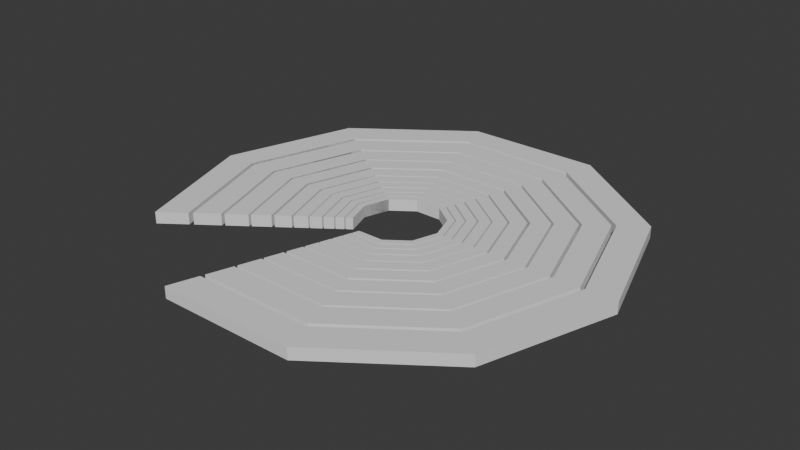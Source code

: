 # Source: ringsblend.blend  (saved by Blender 4.1.24; exported with 4.5.12 LTS)
import bpy
from mathutils import Matrix  # noqa: F401  (used for matrix-valued properties, if any)

bpy.ops.wm.read_factory_settings(use_empty=True)
scene = bpy.context.scene
scene.name = 'Scene'

# ---- collections
col_collection = bpy.data.collections.new('Collection'); scene.collection.children.link(col_collection)

# ---- world
world_world = bpy.data.worlds.new('World'); scene.world = world_world
world_world.use_nodes = True; world_world.node_tree.nodes.clear()
_N = world_world.node_tree.nodes; _L = world_world.node_tree.links
n0 = _N.new('ShaderNodeOutputWorld'); n0.name = 'World Output'; n0.location = (300, 300)
n1 = _N.new('ShaderNodeBackground'); n1.name = 'Background'; n1.location = (10, 300)
n1.inputs[0].default_value = (0.05088, 0.05088, 0.05088, 1.0)
_L.new(n1.outputs[0], n0.inputs[0])
n0.is_active_output = True
world_world.color = (0.05088, 0.05088, 0.05088)
world_world.use_sun_shadow = False
world_world.sun_shadow_jitter_overblur = 0.0

# ---- meshes
me_torus = bpy.data.meshes.new('Torus')
me_torus.from_pydata([(0.01825, 0.0, 0.002165), (0.01575, 0.0, 0.002165), (0.01575, 0.0, -0.002165), (0.01825, 0.0, -0.002165), (0.01476, 0.01073, 0.002165), (0.01274, 0.009258, 0.002165), (0.01274, 0.009258, -0.002165), (0.01476, 0.01073, -0.002165), (0.00564, 0.01736, 0.002165), (0.004867, 0.01498, 0.002165), (0.004867, 0.01498, -0.002165), (0.00564, 0.01736, -0.002165), (-0.00564, 0.01736, 0.002165), (-0.004867, 0.01498, 0.002165), (-0.004867, 0.01498, -0.002165), (-0.00564, 0.01736, -0.002165), (-0.01476, 0.01073, 0.002165), (-0.01274, 0.009258, 0.002165), (-0.01274, 0.009258, -0.002165), (-0.01476, 0.01073, -0.002165), (-0.01825, 1.595e-09, 0.002165), (-0.01575, 1.377e-09, 0.002165), (-0.01575, 1.377e-09, -0.002165), (-0.01825, 1.595e-09, -0.002165), (-0.01476, -0.01073, 0.002165), (-0.01274, -0.009258, 0.002165), (-0.01274, -0.009258, -0.002165), (-0.01476, -0.01073, -0.002165), (-0.00564, -0.01736, 0.002165), (-0.004867, -0.01498, 0.002165), (-0.004867, -0.01498, -0.002165), (-0.00564, -0.01736, -0.002165), (0.00564, -0.01736, 0.002165), (0.004867, -0.01498, 0.002165), (0.004867, -0.01498, -0.002165), (0.00564, -0.01736, -0.002165), (0.01476, -0.01073, 0.002165), (0.01274, -0.009258, 0.002165), (0.01274, -0.009258, -0.002165), (0.01476, -0.01073, -0.002165)], [], [(0, 4, 5, 1), (2, 6, 7, 3), (4, 8, 9, 5), (6, 10, 11, 7), (8, 12, 13, 9), (10, 14, 15, 11), (12, 16, 17, 13), (14, 18, 19, 15), (16, 20, 21, 17), (18, 22, 23, 19), (20, 24, 25, 21), (35, 39, 36, 32), (22, 26, 27, 23), (39, 3, 0, 36), (4, 0, 3, 7), (24, 27, 26, 25), (28, 32, 33, 29), (8, 4, 7, 11), (8, 11, 15, 12), (30, 34, 35, 31), (32, 36, 37, 33), (19, 16, 12, 15), (20, 16, 19, 23), (34, 38, 39, 35), (36, 0, 1, 37), (24, 20, 23, 27), (38, 2, 3, 39), (32, 28, 31, 35), (17, 18, 14, 13), (21, 22, 18, 17), (21, 17, 18, 22, 26, 25), (30, 31, 28, 29), (33, 34, 30, 29), (37, 38, 34, 33), (38, 37, 1, 2), (5, 6, 2, 1), (9, 10, 6, 5), (13, 14, 10, 9)])
_uv = me_torus.uv_layers.new(name='UVMap')
_uv.uv.foreach_set('vector', [0.6, 0.6667, 0.7, 0.6667, 0.7, 0.8333, 0.6, 0.8333, 0.6, 0.1667, 0.7, 0.1667, 0.7, 0.3333, 0.6, 0.3333, 0.7, 0.6667, 0.8, 0.6667, 0.8, 0.8333, 0.7, 0.8333, 0.7, 0.1667, 0.8, 0.1667, 0.8, 0.3333, 0.7, 0.3333, 0.8, 0.6667, 0.9, 0.6667, 0.9, 0.8333, 0.8, 0.8333, 0.8, 0.1667, 0.9, 0.1667, 0.9, 0.3333, 0.8, 0.3333, 0.9, 0.6667, 1.0, 0.6667, 1.0, 0.8333, 0.9, 0.8333, 0.9, 0.1667, 1.0, 0.1667, 1.0, 0.3333, 0.9, 0.3333, -1.11e-16, 0.6667, 0.1, 0.6667, 0.1, 0.8333, -1.11e-16, 0.8333, -1.11e-16, 0.1667, 0.1, 0.1667, 0.1, 0.3333, -1.11e-16, 0.3333, 0.1, 0.6667, 0.2, 0.6667, 0.2, 0.8333, 0.1, 0.8333, 0.4, 0.3333, 0.5, 0.3333, 0.5, 0.6667, 0.4, 0.6667, 0.1, 0.1667, 0.2, 0.1667, 0.2, 0.3333, 0.1, 0.3333, 0.5, 0.3333, 0.6, 0.3333, 0.6, 0.6667, 0.5, 0.6667, 0.7, 0.6667, 0.6, 0.6667, 0.6, 0.3333, 0.7, 0.3333, 0.2, 0.6667, 0.2, 0.3333, 0.2, 0.1667, 0.2, 0.8333, 0.3, 0.6667, 0.4, 0.6667, 0.4, 0.8333, 0.3, 0.8333, 0.8, 0.6667, 0.7, 0.6667, 0.7, 0.3333, 0.8, 0.3333, 0.8, 0.6667, 0.8, 0.3333, 0.9, 0.3333, 0.9, 0.6667, 0.3, 0.1667, 0.4, 0.1667, 0.4, 0.3333, 0.3, 0.3333, 0.4, 0.6667, 0.5, 0.6667, 0.5, 0.8333, 0.4, 0.8333, -1.11e-16, 0.3333, -1.11e-16, 0.6667, 0.9, 0.6667, 0.9, 0.3333, 0.1, 0.6667, -1.11e-16, 0.6667, -1.11e-16, 0.3333, 0.1, 0.3333, 0.4, 0.1667, 0.5, 0.1667, 0.5, 0.3333, 0.4, 0.3333, 0.5, 0.6667, 0.6, 0.6667, 0.6, 0.8333, 0.5, 0.8333, 0.2, 0.6667, 0.1, 0.6667, 0.1, 0.3333, 0.2, 0.3333, 0.5, 0.1667, 0.6, 0.1667, 0.6, 0.3333, 0.5, 0.3333, 0.4, 0.6667, 0.3, 0.6667, 0.3, 0.3333, 0.4, 0.3333, 1.0, 0.8333, 1.0, 0.1667, 0.9, 0.1667, 0.9, 0.8333, 0.1, 0.8333, 0.1, 0.1667, -1.11e-16, 0.1667, 1.0, 0.8333, 0.1, 0.8333, -1.11e-16, 0.8333, 1.0, 0.1667, 0.1, 0.1667, 0.2, 0.1667, 0.2, 0.8333, 0.3, 0.1667, 0.3, 0.3333, 0.3, 0.6667, 0.3, 0.8333, 0.4, 0.8333, 0.4, 0.1667, 0.3, 0.1667, 0.3, 0.8333, 0.5, 0.8333, 0.5, 0.1667, 0.4, 0.1667, 0.4, 0.8333, 0.5, 0.1667, 0.5, 0.8333, 0.6, 0.8333, 0.6, 0.1667, 0.7, 0.8333, 0.7, 0.1667, 0.6, 0.1667, 0.6, 0.8333, 0.8, 0.8333, 0.8, 0.1667, 0.7, 0.1667, 0.7, 0.8333, 0.9, 0.8333, 0.9, 0.1667, 0.8, 0.1667, 0.8, 0.8333])
me_torus.update()
me_torus_001 = bpy.data.meshes.new('Torus.001')
me_torus_001.from_pydata([(0.01825, 0.0, 0.002165), (0.01575, 0.0, 0.002165), (0.01575, 0.0, -0.002165), (0.01825, 0.0, -0.002165), (0.01476, 0.01073, 0.002165), (0.01274, 0.009258, 0.002165), (0.01274, 0.009258, -0.002165), (0.01476, 0.01073, -0.002165), (0.00564, 0.01736, 0.002165), (0.004867, 0.01498, 0.002165), (0.004867, 0.01498, -0.002165), (0.00564, 0.01736, -0.002165), (-0.00564, 0.01736, 0.002165), (-0.004867, 0.01498, 0.002165), (-0.004867, 0.01498, -0.002165), (-0.00564, 0.01736, -0.002165), (-0.01476, 0.01073, 0.002165), (-0.01274, 0.009258, 0.002165), (-0.01274, 0.009258, -0.002165), (-0.01476, 0.01073, -0.002165), (-0.01825, 1.595e-09, 0.002165), (-0.01575, 1.377e-09, 0.002165), (-0.01575, 1.377e-09, -0.002165), (-0.01825, 1.595e-09, -0.002165), (-0.01476, -0.01073, 0.002165), (-0.01274, -0.009258, 0.002165), (-0.01274, -0.009258, -0.002165), (-0.01476, -0.01073, -0.002165), (-0.00564, -0.01736, 0.002165), (-0.004867, -0.01498, 0.002165), (-0.004867, -0.01498, -0.002165), (-0.00564, -0.01736, -0.002165), (0.00564, -0.01736, 0.002165), (0.004867, -0.01498, 0.002165), (0.004867, -0.01498, -0.002165), (0.00564, -0.01736, -0.002165), (0.01476, -0.01073, 0.002165), (0.01274, -0.009258, 0.002165), (0.01274, -0.009258, -0.002165), (0.01476, -0.01073, -0.002165)], [], [(0, 4, 5, 1), (2, 6, 7, 3), (4, 8, 9, 5), (6, 10, 11, 7), (8, 12, 13, 9), (10, 14, 15, 11), (12, 16, 17, 13), (14, 18, 19, 15), (16, 20, 21, 17), (18, 22, 23, 19), (20, 24, 25, 21), (35, 39, 36, 32), (22, 26, 27, 23), (39, 3, 0, 36), (4, 0, 3, 7), (24, 27, 26, 25), (28, 32, 33, 29), (8, 4, 7, 11), (8, 11, 15, 12), (30, 34, 35, 31), (32, 36, 37, 33), (19, 16, 12, 15), (20, 16, 19, 23), (34, 38, 39, 35), (36, 0, 1, 37), (24, 20, 23, 27), (38, 2, 3, 39), (32, 28, 31, 35), (17, 18, 14, 13), (21, 22, 18, 17), (21, 17, 18, 22, 26, 25), (30, 31, 28, 29), (33, 34, 30, 29), (37, 38, 34, 33), (38, 37, 1, 2), (5, 6, 2, 1), (9, 10, 6, 5), (13, 14, 10, 9)])
_uv = me_torus_001.uv_layers.new(name='UVMap')
_uv.uv.foreach_set('vector', [0.6, 0.6667, 0.7, 0.6667, 0.7, 0.8333, 0.6, 0.8333, 0.6, 0.1667, 0.7, 0.1667, 0.7, 0.3333, 0.6, 0.3333, 0.7, 0.6667, 0.8, 0.6667, 0.8, 0.8333, 0.7, 0.8333, 0.7, 0.1667, 0.8, 0.1667, 0.8, 0.3333, 0.7, 0.3333, 0.8, 0.6667, 0.9, 0.6667, 0.9, 0.8333, 0.8, 0.8333, 0.8, 0.1667, 0.9, 0.1667, 0.9, 0.3333, 0.8, 0.3333, 0.9, 0.6667, 1.0, 0.6667, 1.0, 0.8333, 0.9, 0.8333, 0.9, 0.1667, 1.0, 0.1667, 1.0, 0.3333, 0.9, 0.3333, -1.11e-16, 0.6667, 0.1, 0.6667, 0.1, 0.8333, -1.11e-16, 0.8333, -1.11e-16, 0.1667, 0.1, 0.1667, 0.1, 0.3333, -1.11e-16, 0.3333, 0.1, 0.6667, 0.2, 0.6667, 0.2, 0.8333, 0.1, 0.8333, 0.4, 0.3333, 0.5, 0.3333, 0.5, 0.6667, 0.4, 0.6667, 0.1, 0.1667, 0.2, 0.1667, 0.2, 0.3333, 0.1, 0.3333, 0.5, 0.3333, 0.6, 0.3333, 0.6, 0.6667, 0.5, 0.6667, 0.7, 0.6667, 0.6, 0.6667, 0.6, 0.3333, 0.7, 0.3333, 0.2, 0.6667, 0.2, 0.3333, 0.2, 0.1667, 0.2, 0.8333, 0.3, 0.6667, 0.4, 0.6667, 0.4, 0.8333, 0.3, 0.8333, 0.8, 0.6667, 0.7, 0.6667, 0.7, 0.3333, 0.8, 0.3333, 0.8, 0.6667, 0.8, 0.3333, 0.9, 0.3333, 0.9, 0.6667, 0.3, 0.1667, 0.4, 0.1667, 0.4, 0.3333, 0.3, 0.3333, 0.4, 0.6667, 0.5, 0.6667, 0.5, 0.8333, 0.4, 0.8333, -1.11e-16, 0.3333, -1.11e-16, 0.6667, 0.9, 0.6667, 0.9, 0.3333, 0.1, 0.6667, -1.11e-16, 0.6667, -1.11e-16, 0.3333, 0.1, 0.3333, 0.4, 0.1667, 0.5, 0.1667, 0.5, 0.3333, 0.4, 0.3333, 0.5, 0.6667, 0.6, 0.6667, 0.6, 0.8333, 0.5, 0.8333, 0.2, 0.6667, 0.1, 0.6667, 0.1, 0.3333, 0.2, 0.3333, 0.5, 0.1667, 0.6, 0.1667, 0.6, 0.3333, 0.5, 0.3333, 0.4, 0.6667, 0.3, 0.6667, 0.3, 0.3333, 0.4, 0.3333, 1.0, 0.8333, 1.0, 0.1667, 0.9, 0.1667, 0.9, 0.8333, 0.1, 0.8333, 0.1, 0.1667, -1.11e-16, 0.1667, 1.0, 0.8333, 0.1, 0.8333, -1.11e-16, 0.8333, 1.0, 0.1667, 0.1, 0.1667, 0.2, 0.1667, 0.2, 0.8333, 0.3, 0.1667, 0.3, 0.3333, 0.3, 0.6667, 0.3, 0.8333, 0.4, 0.8333, 0.4, 0.1667, 0.3, 0.1667, 0.3, 0.8333, 0.5, 0.8333, 0.5, 0.1667, 0.4, 0.1667, 0.4, 0.8333, 0.5, 0.1667, 0.5, 0.8333, 0.6, 0.8333, 0.6, 0.1667, 0.7, 0.8333, 0.7, 0.1667, 0.6, 0.1667, 0.6, 0.8333, 0.8, 0.8333, 0.8, 0.1667, 0.7, 0.1667, 0.7, 0.8333, 0.9, 0.8333, 0.9, 0.1667, 0.8, 0.1667, 0.8, 0.8333])
me_torus_001.update()
me_torus_002 = bpy.data.meshes.new('Torus.002')
me_torus_002.from_pydata([(0.01825, 0.0, 0.002165), (0.01575, 0.0, 0.002165), (0.01575, 0.0, -0.002165), (0.01825, 0.0, -0.002165), (0.01476, 0.01073, 0.002165), (0.01274, 0.009258, 0.002165), (0.01274, 0.009258, -0.002165), (0.01476, 0.01073, -0.002165), (0.00564, 0.01736, 0.002165), (0.004867, 0.01498, 0.002165), (0.004867, 0.01498, -0.002165), (0.00564, 0.01736, -0.002165), (-0.00564, 0.01736, 0.002165), (-0.004867, 0.01498, 0.002165), (-0.004867, 0.01498, -0.002165), (-0.00564, 0.01736, -0.002165), (-0.01476, 0.01073, 0.002165), (-0.01274, 0.009258, 0.002165), (-0.01274, 0.009258, -0.002165), (-0.01476, 0.01073, -0.002165), (-0.01825, 1.595e-09, 0.002165), (-0.01575, 1.377e-09, 0.002165), (-0.01575, 1.377e-09, -0.002165), (-0.01825, 1.595e-09, -0.002165), (-0.01476, -0.01073, 0.002165), (-0.01274, -0.009258, 0.002165), (-0.01274, -0.009258, -0.002165), (-0.01476, -0.01073, -0.002165), (-0.00564, -0.01736, 0.002165), (-0.004867, -0.01498, 0.002165), (-0.004867, -0.01498, -0.002165), (-0.00564, -0.01736, -0.002165), (0.00564, -0.01736, 0.002165), (0.004867, -0.01498, 0.002165), (0.004867, -0.01498, -0.002165), (0.00564, -0.01736, -0.002165), (0.01476, -0.01073, 0.002165), (0.01274, -0.009258, 0.002165), (0.01274, -0.009258, -0.002165), (0.01476, -0.01073, -0.002165)], [], [(0, 4, 5, 1), (2, 6, 7, 3), (4, 8, 9, 5), (6, 10, 11, 7), (8, 12, 13, 9), (10, 14, 15, 11), (12, 16, 17, 13), (14, 18, 19, 15), (16, 20, 21, 17), (18, 22, 23, 19), (20, 24, 25, 21), (35, 39, 36, 32), (22, 26, 27, 23), (39, 3, 0, 36), (4, 0, 3, 7), (24, 27, 26, 25), (28, 32, 33, 29), (8, 4, 7, 11), (8, 11, 15, 12), (30, 34, 35, 31), (32, 36, 37, 33), (19, 16, 12, 15), (20, 16, 19, 23), (34, 38, 39, 35), (36, 0, 1, 37), (24, 20, 23, 27), (38, 2, 3, 39), (32, 28, 31, 35), (17, 18, 14, 13), (21, 22, 18, 17), (21, 17, 18, 22, 26, 25), (30, 31, 28, 29), (33, 34, 30, 29), (37, 38, 34, 33), (38, 37, 1, 2), (5, 6, 2, 1), (9, 10, 6, 5), (13, 14, 10, 9)])
_uv = me_torus_002.uv_layers.new(name='UVMap')
_uv.uv.foreach_set('vector', [0.6, 0.6667, 0.7, 0.6667, 0.7, 0.8333, 0.6, 0.8333, 0.6, 0.1667, 0.7, 0.1667, 0.7, 0.3333, 0.6, 0.3333, 0.7, 0.6667, 0.8, 0.6667, 0.8, 0.8333, 0.7, 0.8333, 0.7, 0.1667, 0.8, 0.1667, 0.8, 0.3333, 0.7, 0.3333, 0.8, 0.6667, 0.9, 0.6667, 0.9, 0.8333, 0.8, 0.8333, 0.8, 0.1667, 0.9, 0.1667, 0.9, 0.3333, 0.8, 0.3333, 0.9, 0.6667, 1.0, 0.6667, 1.0, 0.8333, 0.9, 0.8333, 0.9, 0.1667, 1.0, 0.1667, 1.0, 0.3333, 0.9, 0.3333, -1.11e-16, 0.6667, 0.1, 0.6667, 0.1, 0.8333, -1.11e-16, 0.8333, -1.11e-16, 0.1667, 0.1, 0.1667, 0.1, 0.3333, -1.11e-16, 0.3333, 0.1, 0.6667, 0.2, 0.6667, 0.2, 0.8333, 0.1, 0.8333, 0.4, 0.3333, 0.5, 0.3333, 0.5, 0.6667, 0.4, 0.6667, 0.1, 0.1667, 0.2, 0.1667, 0.2, 0.3333, 0.1, 0.3333, 0.5, 0.3333, 0.6, 0.3333, 0.6, 0.6667, 0.5, 0.6667, 0.7, 0.6667, 0.6, 0.6667, 0.6, 0.3333, 0.7, 0.3333, 0.2, 0.6667, 0.2, 0.3333, 0.2, 0.1667, 0.2, 0.8333, 0.3, 0.6667, 0.4, 0.6667, 0.4, 0.8333, 0.3, 0.8333, 0.8, 0.6667, 0.7, 0.6667, 0.7, 0.3333, 0.8, 0.3333, 0.8, 0.6667, 0.8, 0.3333, 0.9, 0.3333, 0.9, 0.6667, 0.3, 0.1667, 0.4, 0.1667, 0.4, 0.3333, 0.3, 0.3333, 0.4, 0.6667, 0.5, 0.6667, 0.5, 0.8333, 0.4, 0.8333, -1.11e-16, 0.3333, -1.11e-16, 0.6667, 0.9, 0.6667, 0.9, 0.3333, 0.1, 0.6667, -1.11e-16, 0.6667, -1.11e-16, 0.3333, 0.1, 0.3333, 0.4, 0.1667, 0.5, 0.1667, 0.5, 0.3333, 0.4, 0.3333, 0.5, 0.6667, 0.6, 0.6667, 0.6, 0.8333, 0.5, 0.8333, 0.2, 0.6667, 0.1, 0.6667, 0.1, 0.3333, 0.2, 0.3333, 0.5, 0.1667, 0.6, 0.1667, 0.6, 0.3333, 0.5, 0.3333, 0.4, 0.6667, 0.3, 0.6667, 0.3, 0.3333, 0.4, 0.3333, 1.0, 0.8333, 1.0, 0.1667, 0.9, 0.1667, 0.9, 0.8333, 0.1, 0.8333, 0.1, 0.1667, -1.11e-16, 0.1667, 1.0, 0.8333, 0.1, 0.8333, -1.11e-16, 0.8333, 1.0, 0.1667, 0.1, 0.1667, 0.2, 0.1667, 0.2, 0.8333, 0.3, 0.1667, 0.3, 0.3333, 0.3, 0.6667, 0.3, 0.8333, 0.4, 0.8333, 0.4, 0.1667, 0.3, 0.1667, 0.3, 0.8333, 0.5, 0.8333, 0.5, 0.1667, 0.4, 0.1667, 0.4, 0.8333, 0.5, 0.1667, 0.5, 0.8333, 0.6, 0.8333, 0.6, 0.1667, 0.7, 0.8333, 0.7, 0.1667, 0.6, 0.1667, 0.6, 0.8333, 0.8, 0.8333, 0.8, 0.1667, 0.7, 0.1667, 0.7, 0.8333, 0.9, 0.8333, 0.9, 0.1667, 0.8, 0.1667, 0.8, 0.8333])
me_torus_002.update()
me_torus_003 = bpy.data.meshes.new('Torus.003')
me_torus_003.from_pydata([(0.01825, 0.0, 0.002165), (0.01575, 0.0, 0.002165), (0.01575, 0.0, -0.002165), (0.01825, 0.0, -0.002165), (0.01476, 0.01073, 0.002165), (0.01274, 0.009258, 0.002165), (0.01274, 0.009258, -0.002165), (0.01476, 0.01073, -0.002165), (0.00564, 0.01736, 0.002165), (0.004867, 0.01498, 0.002165), (0.004867, 0.01498, -0.002165), (0.00564, 0.01736, -0.002165), (-0.00564, 0.01736, 0.002165), (-0.004867, 0.01498, 0.002165), (-0.004867, 0.01498, -0.002165), (-0.00564, 0.01736, -0.002165), (-0.01476, 0.01073, 0.002165), (-0.01274, 0.009258, 0.002165), (-0.01274, 0.009258, -0.002165), (-0.01476, 0.01073, -0.002165), (-0.01825, 1.595e-09, 0.002165), (-0.01575, 1.377e-09, 0.002165), (-0.01575, 1.377e-09, -0.002165), (-0.01825, 1.595e-09, -0.002165), (-0.01476, -0.01073, 0.002165), (-0.01274, -0.009258, 0.002165), (-0.01274, -0.009258, -0.002165), (-0.01476, -0.01073, -0.002165), (-0.00564, -0.01736, 0.002165), (-0.004867, -0.01498, 0.002165), (-0.004867, -0.01498, -0.002165), (-0.00564, -0.01736, -0.002165), (0.00564, -0.01736, 0.002165), (0.004867, -0.01498, 0.002165), (0.004867, -0.01498, -0.002165), (0.00564, -0.01736, -0.002165), (0.01476, -0.01073, 0.002165), (0.01274, -0.009258, 0.002165), (0.01274, -0.009258, -0.002165), (0.01476, -0.01073, -0.002165)], [], [(0, 4, 5, 1), (2, 6, 7, 3), (4, 8, 9, 5), (6, 10, 11, 7), (8, 12, 13, 9), (10, 14, 15, 11), (12, 16, 17, 13), (14, 18, 19, 15), (16, 20, 21, 17), (18, 22, 23, 19), (20, 24, 25, 21), (35, 39, 36, 32), (22, 26, 27, 23), (39, 3, 0, 36), (4, 0, 3, 7), (24, 27, 26, 25), (28, 32, 33, 29), (8, 4, 7, 11), (8, 11, 15, 12), (30, 34, 35, 31), (32, 36, 37, 33), (19, 16, 12, 15), (20, 16, 19, 23), (34, 38, 39, 35), (36, 0, 1, 37), (24, 20, 23, 27), (38, 2, 3, 39), (32, 28, 31, 35), (17, 18, 14, 13), (21, 22, 18, 17), (21, 17, 18, 22, 26, 25), (30, 31, 28, 29), (33, 34, 30, 29), (37, 38, 34, 33), (38, 37, 1, 2), (5, 6, 2, 1), (9, 10, 6, 5), (13, 14, 10, 9)])
_uv = me_torus_003.uv_layers.new(name='UVMap')
_uv.uv.foreach_set('vector', [0.6, 0.6667, 0.7, 0.6667, 0.7, 0.8333, 0.6, 0.8333, 0.6, 0.1667, 0.7, 0.1667, 0.7, 0.3333, 0.6, 0.3333, 0.7, 0.6667, 0.8, 0.6667, 0.8, 0.8333, 0.7, 0.8333, 0.7, 0.1667, 0.8, 0.1667, 0.8, 0.3333, 0.7, 0.3333, 0.8, 0.6667, 0.9, 0.6667, 0.9, 0.8333, 0.8, 0.8333, 0.8, 0.1667, 0.9, 0.1667, 0.9, 0.3333, 0.8, 0.3333, 0.9, 0.6667, 1.0, 0.6667, 1.0, 0.8333, 0.9, 0.8333, 0.9, 0.1667, 1.0, 0.1667, 1.0, 0.3333, 0.9, 0.3333, -1.11e-16, 0.6667, 0.1, 0.6667, 0.1, 0.8333, -1.11e-16, 0.8333, -1.11e-16, 0.1667, 0.1, 0.1667, 0.1, 0.3333, -1.11e-16, 0.3333, 0.1, 0.6667, 0.2, 0.6667, 0.2, 0.8333, 0.1, 0.8333, 0.4, 0.3333, 0.5, 0.3333, 0.5, 0.6667, 0.4, 0.6667, 0.1, 0.1667, 0.2, 0.1667, 0.2, 0.3333, 0.1, 0.3333, 0.5, 0.3333, 0.6, 0.3333, 0.6, 0.6667, 0.5, 0.6667, 0.7, 0.6667, 0.6, 0.6667, 0.6, 0.3333, 0.7, 0.3333, 0.2, 0.6667, 0.2, 0.3333, 0.2, 0.1667, 0.2, 0.8333, 0.3, 0.6667, 0.4, 0.6667, 0.4, 0.8333, 0.3, 0.8333, 0.8, 0.6667, 0.7, 0.6667, 0.7, 0.3333, 0.8, 0.3333, 0.8, 0.6667, 0.8, 0.3333, 0.9, 0.3333, 0.9, 0.6667, 0.3, 0.1667, 0.4, 0.1667, 0.4, 0.3333, 0.3, 0.3333, 0.4, 0.6667, 0.5, 0.6667, 0.5, 0.8333, 0.4, 0.8333, -1.11e-16, 0.3333, -1.11e-16, 0.6667, 0.9, 0.6667, 0.9, 0.3333, 0.1, 0.6667, -1.11e-16, 0.6667, -1.11e-16, 0.3333, 0.1, 0.3333, 0.4, 0.1667, 0.5, 0.1667, 0.5, 0.3333, 0.4, 0.3333, 0.5, 0.6667, 0.6, 0.6667, 0.6, 0.8333, 0.5, 0.8333, 0.2, 0.6667, 0.1, 0.6667, 0.1, 0.3333, 0.2, 0.3333, 0.5, 0.1667, 0.6, 0.1667, 0.6, 0.3333, 0.5, 0.3333, 0.4, 0.6667, 0.3, 0.6667, 0.3, 0.3333, 0.4, 0.3333, 1.0, 0.8333, 1.0, 0.1667, 0.9, 0.1667, 0.9, 0.8333, 0.1, 0.8333, 0.1, 0.1667, -1.11e-16, 0.1667, 1.0, 0.8333, 0.1, 0.8333, -1.11e-16, 0.8333, 1.0, 0.1667, 0.1, 0.1667, 0.2, 0.1667, 0.2, 0.8333, 0.3, 0.1667, 0.3, 0.3333, 0.3, 0.6667, 0.3, 0.8333, 0.4, 0.8333, 0.4, 0.1667, 0.3, 0.1667, 0.3, 0.8333, 0.5, 0.8333, 0.5, 0.1667, 0.4, 0.1667, 0.4, 0.8333, 0.5, 0.1667, 0.5, 0.8333, 0.6, 0.8333, 0.6, 0.1667, 0.7, 0.8333, 0.7, 0.1667, 0.6, 0.1667, 0.6, 0.8333, 0.8, 0.8333, 0.8, 0.1667, 0.7, 0.1667, 0.7, 0.8333, 0.9, 0.8333, 0.9, 0.1667, 0.8, 0.1667, 0.8, 0.8333])
me_torus_003.update()
me_torus_004 = bpy.data.meshes.new('Torus.004')
me_torus_004.from_pydata([(0.01825, 0.0, 0.002165), (0.01575, 0.0, 0.002165), (0.01575, 0.0, -0.002165), (0.01825, 0.0, -0.002165), (0.01476, 0.01073, 0.002165), (0.01274, 0.009258, 0.002165), (0.01274, 0.009258, -0.002165), (0.01476, 0.01073, -0.002165), (0.00564, 0.01736, 0.002165), (0.004867, 0.01498, 0.002165), (0.004867, 0.01498, -0.002165), (0.00564, 0.01736, -0.002165), (-0.00564, 0.01736, 0.002165), (-0.004867, 0.01498, 0.002165), (-0.004867, 0.01498, -0.002165), (-0.00564, 0.01736, -0.002165), (-0.01476, 0.01073, 0.002165), (-0.01274, 0.009258, 0.002165), (-0.01274, 0.009258, -0.002165), (-0.01476, 0.01073, -0.002165), (-0.01825, 1.595e-09, 0.002165), (-0.01575, 1.377e-09, 0.002165), (-0.01575, 1.377e-09, -0.002165), (-0.01825, 1.595e-09, -0.002165), (-0.01476, -0.01073, 0.002165), (-0.01274, -0.009258, 0.002165), (-0.01274, -0.009258, -0.002165), (-0.01476, -0.01073, -0.002165), (-0.00564, -0.01736, 0.002165), (-0.004867, -0.01498, 0.002165), (-0.004867, -0.01498, -0.002165), (-0.00564, -0.01736, -0.002165), (0.00564, -0.01736, 0.002165), (0.004867, -0.01498, 0.002165), (0.004867, -0.01498, -0.002165), (0.00564, -0.01736, -0.002165), (0.01476, -0.01073, 0.002165), (0.01274, -0.009258, 0.002165), (0.01274, -0.009258, -0.002165), (0.01476, -0.01073, -0.002165)], [], [(0, 4, 5, 1), (2, 6, 7, 3), (4, 8, 9, 5), (6, 10, 11, 7), (8, 12, 13, 9), (10, 14, 15, 11), (12, 16, 17, 13), (14, 18, 19, 15), (16, 20, 21, 17), (18, 22, 23, 19), (20, 24, 25, 21), (35, 39, 36, 32), (22, 26, 27, 23), (39, 3, 0, 36), (4, 0, 3, 7), (24, 27, 26, 25), (28, 32, 33, 29), (8, 4, 7, 11), (8, 11, 15, 12), (30, 34, 35, 31), (32, 36, 37, 33), (19, 16, 12, 15), (20, 16, 19, 23), (34, 38, 39, 35), (36, 0, 1, 37), (24, 20, 23, 27), (38, 2, 3, 39), (32, 28, 31, 35), (17, 18, 14, 13), (21, 22, 18, 17), (21, 17, 18, 22, 26, 25), (30, 31, 28, 29), (33, 34, 30, 29), (37, 38, 34, 33), (38, 37, 1, 2), (5, 6, 2, 1), (9, 10, 6, 5), (13, 14, 10, 9)])
_uv = me_torus_004.uv_layers.new(name='UVMap')
_uv.uv.foreach_set('vector', [0.6, 0.6667, 0.7, 0.6667, 0.7, 0.8333, 0.6, 0.8333, 0.6, 0.1667, 0.7, 0.1667, 0.7, 0.3333, 0.6, 0.3333, 0.7, 0.6667, 0.8, 0.6667, 0.8, 0.8333, 0.7, 0.8333, 0.7, 0.1667, 0.8, 0.1667, 0.8, 0.3333, 0.7, 0.3333, 0.8, 0.6667, 0.9, 0.6667, 0.9, 0.8333, 0.8, 0.8333, 0.8, 0.1667, 0.9, 0.1667, 0.9, 0.3333, 0.8, 0.3333, 0.9, 0.6667, 1.0, 0.6667, 1.0, 0.8333, 0.9, 0.8333, 0.9, 0.1667, 1.0, 0.1667, 1.0, 0.3333, 0.9, 0.3333, -1.11e-16, 0.6667, 0.1, 0.6667, 0.1, 0.8333, -1.11e-16, 0.8333, -1.11e-16, 0.1667, 0.1, 0.1667, 0.1, 0.3333, -1.11e-16, 0.3333, 0.1, 0.6667, 0.2, 0.6667, 0.2, 0.8333, 0.1, 0.8333, 0.4, 0.3333, 0.5, 0.3333, 0.5, 0.6667, 0.4, 0.6667, 0.1, 0.1667, 0.2, 0.1667, 0.2, 0.3333, 0.1, 0.3333, 0.5, 0.3333, 0.6, 0.3333, 0.6, 0.6667, 0.5, 0.6667, 0.7, 0.6667, 0.6, 0.6667, 0.6, 0.3333, 0.7, 0.3333, 0.2, 0.6667, 0.2, 0.3333, 0.2, 0.1667, 0.2, 0.8333, 0.3, 0.6667, 0.4, 0.6667, 0.4, 0.8333, 0.3, 0.8333, 0.8, 0.6667, 0.7, 0.6667, 0.7, 0.3333, 0.8, 0.3333, 0.8, 0.6667, 0.8, 0.3333, 0.9, 0.3333, 0.9, 0.6667, 0.3, 0.1667, 0.4, 0.1667, 0.4, 0.3333, 0.3, 0.3333, 0.4, 0.6667, 0.5, 0.6667, 0.5, 0.8333, 0.4, 0.8333, -1.11e-16, 0.3333, -1.11e-16, 0.6667, 0.9, 0.6667, 0.9, 0.3333, 0.1, 0.6667, -1.11e-16, 0.6667, -1.11e-16, 0.3333, 0.1, 0.3333, 0.4, 0.1667, 0.5, 0.1667, 0.5, 0.3333, 0.4, 0.3333, 0.5, 0.6667, 0.6, 0.6667, 0.6, 0.8333, 0.5, 0.8333, 0.2, 0.6667, 0.1, 0.6667, 0.1, 0.3333, 0.2, 0.3333, 0.5, 0.1667, 0.6, 0.1667, 0.6, 0.3333, 0.5, 0.3333, 0.4, 0.6667, 0.3, 0.6667, 0.3, 0.3333, 0.4, 0.3333, 1.0, 0.8333, 1.0, 0.1667, 0.9, 0.1667, 0.9, 0.8333, 0.1, 0.8333, 0.1, 0.1667, -1.11e-16, 0.1667, 1.0, 0.8333, 0.1, 0.8333, -1.11e-16, 0.8333, 1.0, 0.1667, 0.1, 0.1667, 0.2, 0.1667, 0.2, 0.8333, 0.3, 0.1667, 0.3, 0.3333, 0.3, 0.6667, 0.3, 0.8333, 0.4, 0.8333, 0.4, 0.1667, 0.3, 0.1667, 0.3, 0.8333, 0.5, 0.8333, 0.5, 0.1667, 0.4, 0.1667, 0.4, 0.8333, 0.5, 0.1667, 0.5, 0.8333, 0.6, 0.8333, 0.6, 0.1667, 0.7, 0.8333, 0.7, 0.1667, 0.6, 0.1667, 0.6, 0.8333, 0.8, 0.8333, 0.8, 0.1667, 0.7, 0.1667, 0.7, 0.8333, 0.9, 0.8333, 0.9, 0.1667, 0.8, 0.1667, 0.8, 0.8333])
me_torus_004.update()
me_torus_005 = bpy.data.meshes.new('Torus.005')
me_torus_005.from_pydata([(0.01825, 0.0, 0.002165), (0.01575, 0.0, 0.002165), (0.01575, 0.0, -0.002165), (0.01825, 0.0, -0.002165), (0.01476, 0.01073, 0.002165), (0.01274, 0.009258, 0.002165), (0.01274, 0.009258, -0.002165), (0.01476, 0.01073, -0.002165), (0.00564, 0.01736, 0.002165), (0.004867, 0.01498, 0.002165), (0.004867, 0.01498, -0.002165), (0.00564, 0.01736, -0.002165), (-0.00564, 0.01736, 0.002165), (-0.004867, 0.01498, 0.002165), (-0.004867, 0.01498, -0.002165), (-0.00564, 0.01736, -0.002165), (-0.01476, 0.01073, 0.002165), (-0.01274, 0.009258, 0.002165), (-0.01274, 0.009258, -0.002165), (-0.01476, 0.01073, -0.002165), (-0.01825, 1.595e-09, 0.002165), (-0.01575, 1.377e-09, 0.002165), (-0.01575, 1.377e-09, -0.002165), (-0.01825, 1.595e-09, -0.002165), (-0.01476, -0.01073, 0.002165), (-0.01274, -0.009258, 0.002165), (-0.01274, -0.009258, -0.002165), (-0.01476, -0.01073, -0.002165), (-0.00564, -0.01736, 0.002165), (-0.004867, -0.01498, 0.002165), (-0.004867, -0.01498, -0.002165), (-0.00564, -0.01736, -0.002165), (0.00564, -0.01736, 0.002165), (0.004867, -0.01498, 0.002165), (0.004867, -0.01498, -0.002165), (0.00564, -0.01736, -0.002165), (0.01476, -0.01073, 0.002165), (0.01274, -0.009258, 0.002165), (0.01274, -0.009258, -0.002165), (0.01476, -0.01073, -0.002165)], [], [(0, 4, 5, 1), (2, 6, 7, 3), (4, 8, 9, 5), (6, 10, 11, 7), (8, 12, 13, 9), (10, 14, 15, 11), (12, 16, 17, 13), (14, 18, 19, 15), (16, 20, 21, 17), (18, 22, 23, 19), (20, 24, 25, 21), (35, 39, 36, 32), (22, 26, 27, 23), (39, 3, 0, 36), (4, 0, 3, 7), (24, 27, 26, 25), (28, 32, 33, 29), (8, 4, 7, 11), (8, 11, 15, 12), (30, 34, 35, 31), (32, 36, 37, 33), (19, 16, 12, 15), (20, 16, 19, 23), (34, 38, 39, 35), (36, 0, 1, 37), (24, 20, 23, 27), (38, 2, 3, 39), (32, 28, 31, 35), (17, 18, 14, 13), (21, 22, 18, 17), (21, 17, 18, 22, 26, 25), (30, 31, 28, 29), (33, 34, 30, 29), (37, 38, 34, 33), (38, 37, 1, 2), (5, 6, 2, 1), (9, 10, 6, 5), (13, 14, 10, 9)])
_uv = me_torus_005.uv_layers.new(name='UVMap')
_uv.uv.foreach_set('vector', [0.6, 0.6667, 0.7, 0.6667, 0.7, 0.8333, 0.6, 0.8333, 0.6, 0.1667, 0.7, 0.1667, 0.7, 0.3333, 0.6, 0.3333, 0.7, 0.6667, 0.8, 0.6667, 0.8, 0.8333, 0.7, 0.8333, 0.7, 0.1667, 0.8, 0.1667, 0.8, 0.3333, 0.7, 0.3333, 0.8, 0.6667, 0.9, 0.6667, 0.9, 0.8333, 0.8, 0.8333, 0.8, 0.1667, 0.9, 0.1667, 0.9, 0.3333, 0.8, 0.3333, 0.9, 0.6667, 1.0, 0.6667, 1.0, 0.8333, 0.9, 0.8333, 0.9, 0.1667, 1.0, 0.1667, 1.0, 0.3333, 0.9, 0.3333, -1.11e-16, 0.6667, 0.1, 0.6667, 0.1, 0.8333, -1.11e-16, 0.8333, -1.11e-16, 0.1667, 0.1, 0.1667, 0.1, 0.3333, -1.11e-16, 0.3333, 0.1, 0.6667, 0.2, 0.6667, 0.2, 0.8333, 0.1, 0.8333, 0.4, 0.3333, 0.5, 0.3333, 0.5, 0.6667, 0.4, 0.6667, 0.1, 0.1667, 0.2, 0.1667, 0.2, 0.3333, 0.1, 0.3333, 0.5, 0.3333, 0.6, 0.3333, 0.6, 0.6667, 0.5, 0.6667, 0.7, 0.6667, 0.6, 0.6667, 0.6, 0.3333, 0.7, 0.3333, 0.2, 0.6667, 0.2, 0.3333, 0.2, 0.1667, 0.2, 0.8333, 0.3, 0.6667, 0.4, 0.6667, 0.4, 0.8333, 0.3, 0.8333, 0.8, 0.6667, 0.7, 0.6667, 0.7, 0.3333, 0.8, 0.3333, 0.8, 0.6667, 0.8, 0.3333, 0.9, 0.3333, 0.9, 0.6667, 0.3, 0.1667, 0.4, 0.1667, 0.4, 0.3333, 0.3, 0.3333, 0.4, 0.6667, 0.5, 0.6667, 0.5, 0.8333, 0.4, 0.8333, -1.11e-16, 0.3333, -1.11e-16, 0.6667, 0.9, 0.6667, 0.9, 0.3333, 0.1, 0.6667, -1.11e-16, 0.6667, -1.11e-16, 0.3333, 0.1, 0.3333, 0.4, 0.1667, 0.5, 0.1667, 0.5, 0.3333, 0.4, 0.3333, 0.5, 0.6667, 0.6, 0.6667, 0.6, 0.8333, 0.5, 0.8333, 0.2, 0.6667, 0.1, 0.6667, 0.1, 0.3333, 0.2, 0.3333, 0.5, 0.1667, 0.6, 0.1667, 0.6, 0.3333, 0.5, 0.3333, 0.4, 0.6667, 0.3, 0.6667, 0.3, 0.3333, 0.4, 0.3333, 1.0, 0.8333, 1.0, 0.1667, 0.9, 0.1667, 0.9, 0.8333, 0.1, 0.8333, 0.1, 0.1667, -1.11e-16, 0.1667, 1.0, 0.8333, 0.1, 0.8333, -1.11e-16, 0.8333, 1.0, 0.1667, 0.1, 0.1667, 0.2, 0.1667, 0.2, 0.8333, 0.3, 0.1667, 0.3, 0.3333, 0.3, 0.6667, 0.3, 0.8333, 0.4, 0.8333, 0.4, 0.1667, 0.3, 0.1667, 0.3, 0.8333, 0.5, 0.8333, 0.5, 0.1667, 0.4, 0.1667, 0.4, 0.8333, 0.5, 0.1667, 0.5, 0.8333, 0.6, 0.8333, 0.6, 0.1667, 0.7, 0.8333, 0.7, 0.1667, 0.6, 0.1667, 0.6, 0.8333, 0.8, 0.8333, 0.8, 0.1667, 0.7, 0.1667, 0.7, 0.8333, 0.9, 0.8333, 0.9, 0.1667, 0.8, 0.1667, 0.8, 0.8333])
me_torus_005.update()
me_torus_006 = bpy.data.meshes.new('Torus.006')
me_torus_006.from_pydata([(0.01825, 0.0, 0.002165), (0.01575, 0.0, 0.002165), (0.01575, 0.0, -0.002165), (0.01825, 0.0, -0.002165), (0.01476, 0.01073, 0.002165), (0.01274, 0.009258, 0.002165), (0.01274, 0.009258, -0.002165), (0.01476, 0.01073, -0.002165), (0.00564, 0.01736, 0.002165), (0.004867, 0.01498, 0.002165), (0.004867, 0.01498, -0.002165), (0.00564, 0.01736, -0.002165), (-0.00564, 0.01736, 0.002165), (-0.004867, 0.01498, 0.002165), (-0.004867, 0.01498, -0.002165), (-0.00564, 0.01736, -0.002165), (-0.01476, 0.01073, 0.002165), (-0.01274, 0.009258, 0.002165), (-0.01274, 0.009258, -0.002165), (-0.01476, 0.01073, -0.002165), (-0.01825, 1.595e-09, 0.002165), (-0.01575, 1.377e-09, 0.002165), (-0.01575, 1.377e-09, -0.002165), (-0.01825, 1.595e-09, -0.002165), (-0.01476, -0.01073, 0.002165), (-0.01274, -0.009258, 0.002165), (-0.01274, -0.009258, -0.002165), (-0.01476, -0.01073, -0.002165), (-0.00564, -0.01736, 0.002165), (-0.004867, -0.01498, 0.002165), (-0.004867, -0.01498, -0.002165), (-0.00564, -0.01736, -0.002165), (0.00564, -0.01736, 0.002165), (0.004867, -0.01498, 0.002165), (0.004867, -0.01498, -0.002165), (0.00564, -0.01736, -0.002165), (0.01476, -0.01073, 0.002165), (0.01274, -0.009258, 0.002165), (0.01274, -0.009258, -0.002165), (0.01476, -0.01073, -0.002165)], [], [(0, 4, 5, 1), (2, 6, 7, 3), (4, 8, 9, 5), (6, 10, 11, 7), (8, 12, 13, 9), (10, 14, 15, 11), (12, 16, 17, 13), (14, 18, 19, 15), (16, 20, 21, 17), (18, 22, 23, 19), (20, 24, 25, 21), (35, 39, 36, 32), (22, 26, 27, 23), (39, 3, 0, 36), (4, 0, 3, 7), (24, 27, 26, 25), (28, 32, 33, 29), (8, 4, 7, 11), (8, 11, 15, 12), (30, 34, 35, 31), (32, 36, 37, 33), (19, 16, 12, 15), (20, 16, 19, 23), (34, 38, 39, 35), (36, 0, 1, 37), (24, 20, 23, 27), (38, 2, 3, 39), (32, 28, 31, 35), (17, 18, 14, 13), (21, 22, 18, 17), (21, 17, 18, 22, 26, 25), (30, 31, 28, 29), (33, 34, 30, 29), (37, 38, 34, 33), (38, 37, 1, 2), (5, 6, 2, 1), (9, 10, 6, 5), (13, 14, 10, 9)])
_uv = me_torus_006.uv_layers.new(name='UVMap')
_uv.uv.foreach_set('vector', [0.6, 0.6667, 0.7, 0.6667, 0.7, 0.8333, 0.6, 0.8333, 0.6, 0.1667, 0.7, 0.1667, 0.7, 0.3333, 0.6, 0.3333, 0.7, 0.6667, 0.8, 0.6667, 0.8, 0.8333, 0.7, 0.8333, 0.7, 0.1667, 0.8, 0.1667, 0.8, 0.3333, 0.7, 0.3333, 0.8, 0.6667, 0.9, 0.6667, 0.9, 0.8333, 0.8, 0.8333, 0.8, 0.1667, 0.9, 0.1667, 0.9, 0.3333, 0.8, 0.3333, 0.9, 0.6667, 1.0, 0.6667, 1.0, 0.8333, 0.9, 0.8333, 0.9, 0.1667, 1.0, 0.1667, 1.0, 0.3333, 0.9, 0.3333, -1.11e-16, 0.6667, 0.1, 0.6667, 0.1, 0.8333, -1.11e-16, 0.8333, -1.11e-16, 0.1667, 0.1, 0.1667, 0.1, 0.3333, -1.11e-16, 0.3333, 0.1, 0.6667, 0.2, 0.6667, 0.2, 0.8333, 0.1, 0.8333, 0.4, 0.3333, 0.5, 0.3333, 0.5, 0.6667, 0.4, 0.6667, 0.1, 0.1667, 0.2, 0.1667, 0.2, 0.3333, 0.1, 0.3333, 0.5, 0.3333, 0.6, 0.3333, 0.6, 0.6667, 0.5, 0.6667, 0.7, 0.6667, 0.6, 0.6667, 0.6, 0.3333, 0.7, 0.3333, 0.2, 0.6667, 0.2, 0.3333, 0.2, 0.1667, 0.2, 0.8333, 0.3, 0.6667, 0.4, 0.6667, 0.4, 0.8333, 0.3, 0.8333, 0.8, 0.6667, 0.7, 0.6667, 0.7, 0.3333, 0.8, 0.3333, 0.8, 0.6667, 0.8, 0.3333, 0.9, 0.3333, 0.9, 0.6667, 0.3, 0.1667, 0.4, 0.1667, 0.4, 0.3333, 0.3, 0.3333, 0.4, 0.6667, 0.5, 0.6667, 0.5, 0.8333, 0.4, 0.8333, -1.11e-16, 0.3333, -1.11e-16, 0.6667, 0.9, 0.6667, 0.9, 0.3333, 0.1, 0.6667, -1.11e-16, 0.6667, -1.11e-16, 0.3333, 0.1, 0.3333, 0.4, 0.1667, 0.5, 0.1667, 0.5, 0.3333, 0.4, 0.3333, 0.5, 0.6667, 0.6, 0.6667, 0.6, 0.8333, 0.5, 0.8333, 0.2, 0.6667, 0.1, 0.6667, 0.1, 0.3333, 0.2, 0.3333, 0.5, 0.1667, 0.6, 0.1667, 0.6, 0.3333, 0.5, 0.3333, 0.4, 0.6667, 0.3, 0.6667, 0.3, 0.3333, 0.4, 0.3333, 1.0, 0.8333, 1.0, 0.1667, 0.9, 0.1667, 0.9, 0.8333, 0.1, 0.8333, 0.1, 0.1667, -1.11e-16, 0.1667, 1.0, 0.8333, 0.1, 0.8333, -1.11e-16, 0.8333, 1.0, 0.1667, 0.1, 0.1667, 0.2, 0.1667, 0.2, 0.8333, 0.3, 0.1667, 0.3, 0.3333, 0.3, 0.6667, 0.3, 0.8333, 0.4, 0.8333, 0.4, 0.1667, 0.3, 0.1667, 0.3, 0.8333, 0.5, 0.8333, 0.5, 0.1667, 0.4, 0.1667, 0.4, 0.8333, 0.5, 0.1667, 0.5, 0.8333, 0.6, 0.8333, 0.6, 0.1667, 0.7, 0.8333, 0.7, 0.1667, 0.6, 0.1667, 0.6, 0.8333, 0.8, 0.8333, 0.8, 0.1667, 0.7, 0.1667, 0.7, 0.8333, 0.9, 0.8333, 0.9, 0.1667, 0.8, 0.1667, 0.8, 0.8333])
me_torus_006.update()
me_torus_007 = bpy.data.meshes.new('Torus.007')
me_torus_007.from_pydata([(0.01825, 0.0, 0.002165), (0.01575, 0.0, 0.002165), (0.01575, 0.0, -0.002165), (0.01825, 0.0, -0.002165), (0.01476, 0.01073, 0.002165), (0.01274, 0.009258, 0.002165), (0.01274, 0.009258, -0.002165), (0.01476, 0.01073, -0.002165), (0.00564, 0.01736, 0.002165), (0.004867, 0.01498, 0.002165), (0.004867, 0.01498, -0.002165), (0.00564, 0.01736, -0.002165), (-0.00564, 0.01736, 0.002165), (-0.004867, 0.01498, 0.002165), (-0.004867, 0.01498, -0.002165), (-0.00564, 0.01736, -0.002165), (-0.01476, 0.01073, 0.002165), (-0.01274, 0.009258, 0.002165), (-0.01274, 0.009258, -0.002165), (-0.01476, 0.01073, -0.002165), (-0.01825, 1.595e-09, 0.002165), (-0.01575, 1.377e-09, 0.002165), (-0.01575, 1.377e-09, -0.002165), (-0.01825, 1.595e-09, -0.002165), (-0.01476, -0.01073, 0.002165), (-0.01274, -0.009258, 0.002165), (-0.01274, -0.009258, -0.002165), (-0.01476, -0.01073, -0.002165), (-0.00564, -0.01736, 0.002165), (-0.004867, -0.01498, 0.002165), (-0.004867, -0.01498, -0.002165), (-0.00564, -0.01736, -0.002165), (0.00564, -0.01736, 0.002165), (0.004867, -0.01498, 0.002165), (0.004867, -0.01498, -0.002165), (0.00564, -0.01736, -0.002165), (0.01476, -0.01073, 0.002165), (0.01274, -0.009258, 0.002165), (0.01274, -0.009258, -0.002165), (0.01476, -0.01073, -0.002165)], [], [(0, 4, 5, 1), (2, 6, 7, 3), (4, 8, 9, 5), (6, 10, 11, 7), (8, 12, 13, 9), (10, 14, 15, 11), (12, 16, 17, 13), (14, 18, 19, 15), (16, 20, 21, 17), (18, 22, 23, 19), (20, 24, 25, 21), (35, 39, 36, 32), (22, 26, 27, 23), (39, 3, 0, 36), (4, 0, 3, 7), (24, 27, 26, 25), (28, 32, 33, 29), (8, 4, 7, 11), (8, 11, 15, 12), (30, 34, 35, 31), (32, 36, 37, 33), (19, 16, 12, 15), (20, 16, 19, 23), (34, 38, 39, 35), (36, 0, 1, 37), (24, 20, 23, 27), (38, 2, 3, 39), (32, 28, 31, 35), (17, 18, 14, 13), (21, 22, 18, 17), (21, 17, 18, 22, 26, 25), (30, 31, 28, 29), (33, 34, 30, 29), (37, 38, 34, 33), (38, 37, 1, 2), (5, 6, 2, 1), (9, 10, 6, 5), (13, 14, 10, 9)])
_uv = me_torus_007.uv_layers.new(name='UVMap')
_uv.uv.foreach_set('vector', [0.6, 0.6667, 0.7, 0.6667, 0.7, 0.8333, 0.6, 0.8333, 0.6, 0.1667, 0.7, 0.1667, 0.7, 0.3333, 0.6, 0.3333, 0.7, 0.6667, 0.8, 0.6667, 0.8, 0.8333, 0.7, 0.8333, 0.7, 0.1667, 0.8, 0.1667, 0.8, 0.3333, 0.7, 0.3333, 0.8, 0.6667, 0.9, 0.6667, 0.9, 0.8333, 0.8, 0.8333, 0.8, 0.1667, 0.9, 0.1667, 0.9, 0.3333, 0.8, 0.3333, 0.9, 0.6667, 1.0, 0.6667, 1.0, 0.8333, 0.9, 0.8333, 0.9, 0.1667, 1.0, 0.1667, 1.0, 0.3333, 0.9, 0.3333, -1.11e-16, 0.6667, 0.1, 0.6667, 0.1, 0.8333, -1.11e-16, 0.8333, -1.11e-16, 0.1667, 0.1, 0.1667, 0.1, 0.3333, -1.11e-16, 0.3333, 0.1, 0.6667, 0.2, 0.6667, 0.2, 0.8333, 0.1, 0.8333, 0.4, 0.3333, 0.5, 0.3333, 0.5, 0.6667, 0.4, 0.6667, 0.1, 0.1667, 0.2, 0.1667, 0.2, 0.3333, 0.1, 0.3333, 0.5, 0.3333, 0.6, 0.3333, 0.6, 0.6667, 0.5, 0.6667, 0.7, 0.6667, 0.6, 0.6667, 0.6, 0.3333, 0.7, 0.3333, 0.2, 0.6667, 0.2, 0.3333, 0.2, 0.1667, 0.2, 0.8333, 0.3, 0.6667, 0.4, 0.6667, 0.4, 0.8333, 0.3, 0.8333, 0.8, 0.6667, 0.7, 0.6667, 0.7, 0.3333, 0.8, 0.3333, 0.8, 0.6667, 0.8, 0.3333, 0.9, 0.3333, 0.9, 0.6667, 0.3, 0.1667, 0.4, 0.1667, 0.4, 0.3333, 0.3, 0.3333, 0.4, 0.6667, 0.5, 0.6667, 0.5, 0.8333, 0.4, 0.8333, -1.11e-16, 0.3333, -1.11e-16, 0.6667, 0.9, 0.6667, 0.9, 0.3333, 0.1, 0.6667, -1.11e-16, 0.6667, -1.11e-16, 0.3333, 0.1, 0.3333, 0.4, 0.1667, 0.5, 0.1667, 0.5, 0.3333, 0.4, 0.3333, 0.5, 0.6667, 0.6, 0.6667, 0.6, 0.8333, 0.5, 0.8333, 0.2, 0.6667, 0.1, 0.6667, 0.1, 0.3333, 0.2, 0.3333, 0.5, 0.1667, 0.6, 0.1667, 0.6, 0.3333, 0.5, 0.3333, 0.4, 0.6667, 0.3, 0.6667, 0.3, 0.3333, 0.4, 0.3333, 1.0, 0.8333, 1.0, 0.1667, 0.9, 0.1667, 0.9, 0.8333, 0.1, 0.8333, 0.1, 0.1667, -1.11e-16, 0.1667, 1.0, 0.8333, 0.1, 0.8333, -1.11e-16, 0.8333, 1.0, 0.1667, 0.1, 0.1667, 0.2, 0.1667, 0.2, 0.8333, 0.3, 0.1667, 0.3, 0.3333, 0.3, 0.6667, 0.3, 0.8333, 0.4, 0.8333, 0.4, 0.1667, 0.3, 0.1667, 0.3, 0.8333, 0.5, 0.8333, 0.5, 0.1667, 0.4, 0.1667, 0.4, 0.8333, 0.5, 0.1667, 0.5, 0.8333, 0.6, 0.8333, 0.6, 0.1667, 0.7, 0.8333, 0.7, 0.1667, 0.6, 0.1667, 0.6, 0.8333, 0.8, 0.8333, 0.8, 0.1667, 0.7, 0.1667, 0.7, 0.8333, 0.9, 0.8333, 0.9, 0.1667, 0.8, 0.1667, 0.8, 0.8333])
me_torus_007.update()
me_torus_008 = bpy.data.meshes.new('Torus.008')
me_torus_008.from_pydata([(0.01825, 0.0, 0.002165), (0.01575, 0.0, 0.002165), (0.01575, 0.0, -0.002165), (0.01825, 0.0, -0.002165), (0.01476, 0.01073, 0.002165), (0.01274, 0.009258, 0.002165), (0.01274, 0.009258, -0.002165), (0.01476, 0.01073, -0.002165), (0.00564, 0.01736, 0.002165), (0.004867, 0.01498, 0.002165), (0.004867, 0.01498, -0.002165), (0.00564, 0.01736, -0.002165), (-0.00564, 0.01736, 0.002165), (-0.004867, 0.01498, 0.002165), (-0.004867, 0.01498, -0.002165), (-0.00564, 0.01736, -0.002165), (-0.01476, 0.01073, 0.002165), (-0.01274, 0.009258, 0.002165), (-0.01274, 0.009258, -0.002165), (-0.01476, 0.01073, -0.002165), (-0.01825, 1.595e-09, 0.002165), (-0.01575, 1.377e-09, 0.002165), (-0.01575, 1.377e-09, -0.002165), (-0.01825, 1.595e-09, -0.002165), (-0.01476, -0.01073, 0.002165), (-0.01274, -0.009258, 0.002165), (-0.01274, -0.009258, -0.002165), (-0.01476, -0.01073, -0.002165), (-0.00564, -0.01736, 0.002165), (-0.004867, -0.01498, 0.002165), (-0.004867, -0.01498, -0.002165), (-0.00564, -0.01736, -0.002165), (0.00564, -0.01736, 0.002165), (0.004867, -0.01498, 0.002165), (0.004867, -0.01498, -0.002165), (0.00564, -0.01736, -0.002165), (0.01476, -0.01073, 0.002165), (0.01274, -0.009258, 0.002165), (0.01274, -0.009258, -0.002165), (0.01476, -0.01073, -0.002165)], [], [(0, 4, 5, 1), (2, 6, 7, 3), (4, 8, 9, 5), (6, 10, 11, 7), (8, 12, 13, 9), (10, 14, 15, 11), (12, 16, 17, 13), (14, 18, 19, 15), (16, 20, 21, 17), (18, 22, 23, 19), (20, 24, 25, 21), (35, 39, 36, 32), (22, 26, 27, 23), (39, 3, 0, 36), (4, 0, 3, 7), (24, 27, 26, 25), (28, 32, 33, 29), (8, 4, 7, 11), (8, 11, 15, 12), (30, 34, 35, 31), (32, 36, 37, 33), (19, 16, 12, 15), (20, 16, 19, 23), (34, 38, 39, 35), (36, 0, 1, 37), (24, 20, 23, 27), (38, 2, 3, 39), (32, 28, 31, 35), (17, 18, 14, 13), (21, 22, 18, 17), (21, 17, 18, 22, 26, 25), (30, 31, 28, 29), (33, 34, 30, 29), (37, 38, 34, 33), (38, 37, 1, 2), (5, 6, 2, 1), (9, 10, 6, 5), (13, 14, 10, 9)])
_uv = me_torus_008.uv_layers.new(name='UVMap')
_uv.uv.foreach_set('vector', [0.6, 0.6667, 0.7, 0.6667, 0.7, 0.8333, 0.6, 0.8333, 0.6, 0.1667, 0.7, 0.1667, 0.7, 0.3333, 0.6, 0.3333, 0.7, 0.6667, 0.8, 0.6667, 0.8, 0.8333, 0.7, 0.8333, 0.7, 0.1667, 0.8, 0.1667, 0.8, 0.3333, 0.7, 0.3333, 0.8, 0.6667, 0.9, 0.6667, 0.9, 0.8333, 0.8, 0.8333, 0.8, 0.1667, 0.9, 0.1667, 0.9, 0.3333, 0.8, 0.3333, 0.9, 0.6667, 1.0, 0.6667, 1.0, 0.8333, 0.9, 0.8333, 0.9, 0.1667, 1.0, 0.1667, 1.0, 0.3333, 0.9, 0.3333, -1.11e-16, 0.6667, 0.1, 0.6667, 0.1, 0.8333, -1.11e-16, 0.8333, -1.11e-16, 0.1667, 0.1, 0.1667, 0.1, 0.3333, -1.11e-16, 0.3333, 0.1, 0.6667, 0.2, 0.6667, 0.2, 0.8333, 0.1, 0.8333, 0.4, 0.3333, 0.5, 0.3333, 0.5, 0.6667, 0.4, 0.6667, 0.1, 0.1667, 0.2, 0.1667, 0.2, 0.3333, 0.1, 0.3333, 0.5, 0.3333, 0.6, 0.3333, 0.6, 0.6667, 0.5, 0.6667, 0.7, 0.6667, 0.6, 0.6667, 0.6, 0.3333, 0.7, 0.3333, 0.2, 0.6667, 0.2, 0.3333, 0.2, 0.1667, 0.2, 0.8333, 0.3, 0.6667, 0.4, 0.6667, 0.4, 0.8333, 0.3, 0.8333, 0.8, 0.6667, 0.7, 0.6667, 0.7, 0.3333, 0.8, 0.3333, 0.8, 0.6667, 0.8, 0.3333, 0.9, 0.3333, 0.9, 0.6667, 0.3, 0.1667, 0.4, 0.1667, 0.4, 0.3333, 0.3, 0.3333, 0.4, 0.6667, 0.5, 0.6667, 0.5, 0.8333, 0.4, 0.8333, -1.11e-16, 0.3333, -1.11e-16, 0.6667, 0.9, 0.6667, 0.9, 0.3333, 0.1, 0.6667, -1.11e-16, 0.6667, -1.11e-16, 0.3333, 0.1, 0.3333, 0.4, 0.1667, 0.5, 0.1667, 0.5, 0.3333, 0.4, 0.3333, 0.5, 0.6667, 0.6, 0.6667, 0.6, 0.8333, 0.5, 0.8333, 0.2, 0.6667, 0.1, 0.6667, 0.1, 0.3333, 0.2, 0.3333, 0.5, 0.1667, 0.6, 0.1667, 0.6, 0.3333, 0.5, 0.3333, 0.4, 0.6667, 0.3, 0.6667, 0.3, 0.3333, 0.4, 0.3333, 1.0, 0.8333, 1.0, 0.1667, 0.9, 0.1667, 0.9, 0.8333, 0.1, 0.8333, 0.1, 0.1667, -1.11e-16, 0.1667, 1.0, 0.8333, 0.1, 0.8333, -1.11e-16, 0.8333, 1.0, 0.1667, 0.1, 0.1667, 0.2, 0.1667, 0.2, 0.8333, 0.3, 0.1667, 0.3, 0.3333, 0.3, 0.6667, 0.3, 0.8333, 0.4, 0.8333, 0.4, 0.1667, 0.3, 0.1667, 0.3, 0.8333, 0.5, 0.8333, 0.5, 0.1667, 0.4, 0.1667, 0.4, 0.8333, 0.5, 0.1667, 0.5, 0.8333, 0.6, 0.8333, 0.6, 0.1667, 0.7, 0.8333, 0.7, 0.1667, 0.6, 0.1667, 0.6, 0.8333, 0.8, 0.8333, 0.8, 0.1667, 0.7, 0.1667, 0.7, 0.8333, 0.9, 0.8333, 0.9, 0.1667, 0.8, 0.1667, 0.8, 0.8333])
me_torus_008.update()
me_torus_009 = bpy.data.meshes.new('Torus.009')
me_torus_009.from_pydata([(0.01825, 0.0, 0.002165), (0.01575, 0.0, 0.002165), (0.01575, 0.0, -0.002165), (0.01825, 0.0, -0.002165), (0.01476, 0.01073, 0.002165), (0.01274, 0.009258, 0.002165), (0.01274, 0.009258, -0.002165), (0.01476, 0.01073, -0.002165), (0.00564, 0.01736, 0.002165), (0.004867, 0.01498, 0.002165), (0.004867, 0.01498, -0.002165), (0.00564, 0.01736, -0.002165), (-0.00564, 0.01736, 0.002165), (-0.004867, 0.01498, 0.002165), (-0.004867, 0.01498, -0.002165), (-0.00564, 0.01736, -0.002165), (-0.01476, 0.01073, 0.002165), (-0.01274, 0.009258, 0.002165), (-0.01274, 0.009258, -0.002165), (-0.01476, 0.01073, -0.002165), (-0.01825, 1.595e-09, 0.002165), (-0.01575, 1.377e-09, 0.002165), (-0.01575, 1.377e-09, -0.002165), (-0.01825, 1.595e-09, -0.002165), (-0.01476, -0.01073, 0.002165), (-0.01274, -0.009258, 0.002165), (-0.01274, -0.009258, -0.002165), (-0.01476, -0.01073, -0.002165), (-0.00564, -0.01736, 0.002165), (-0.004867, -0.01498, 0.002165), (-0.004867, -0.01498, -0.002165), (-0.00564, -0.01736, -0.002165), (0.00564, -0.01736, 0.002165), (0.004867, -0.01498, 0.002165), (0.004867, -0.01498, -0.002165), (0.00564, -0.01736, -0.002165), (0.01476, -0.01073, 0.002165), (0.01274, -0.009258, 0.002165), (0.01274, -0.009258, -0.002165), (0.01476, -0.01073, -0.002165)], [], [(0, 4, 5, 1), (2, 6, 7, 3), (4, 8, 9, 5), (6, 10, 11, 7), (8, 12, 13, 9), (10, 14, 15, 11), (12, 16, 17, 13), (14, 18, 19, 15), (16, 20, 21, 17), (18, 22, 23, 19), (20, 24, 25, 21), (35, 39, 36, 32), (22, 26, 27, 23), (39, 3, 0, 36), (4, 0, 3, 7), (24, 27, 26, 25), (28, 32, 33, 29), (8, 4, 7, 11), (8, 11, 15, 12), (30, 34, 35, 31), (32, 36, 37, 33), (19, 16, 12, 15), (20, 16, 19, 23), (34, 38, 39, 35), (36, 0, 1, 37), (24, 20, 23, 27), (38, 2, 3, 39), (32, 28, 31, 35), (17, 18, 14, 13), (21, 22, 18, 17), (21, 17, 18, 22, 26, 25), (30, 31, 28, 29), (33, 34, 30, 29), (37, 38, 34, 33), (38, 37, 1, 2), (5, 6, 2, 1), (9, 10, 6, 5), (13, 14, 10, 9)])
_uv = me_torus_009.uv_layers.new(name='UVMap')
_uv.uv.foreach_set('vector', [0.6, 0.6667, 0.7, 0.6667, 0.7, 0.8333, 0.6, 0.8333, 0.6, 0.1667, 0.7, 0.1667, 0.7, 0.3333, 0.6, 0.3333, 0.7, 0.6667, 0.8, 0.6667, 0.8, 0.8333, 0.7, 0.8333, 0.7, 0.1667, 0.8, 0.1667, 0.8, 0.3333, 0.7, 0.3333, 0.8, 0.6667, 0.9, 0.6667, 0.9, 0.8333, 0.8, 0.8333, 0.8, 0.1667, 0.9, 0.1667, 0.9, 0.3333, 0.8, 0.3333, 0.9, 0.6667, 1.0, 0.6667, 1.0, 0.8333, 0.9, 0.8333, 0.9, 0.1667, 1.0, 0.1667, 1.0, 0.3333, 0.9, 0.3333, -1.11e-16, 0.6667, 0.1, 0.6667, 0.1, 0.8333, -1.11e-16, 0.8333, -1.11e-16, 0.1667, 0.1, 0.1667, 0.1, 0.3333, -1.11e-16, 0.3333, 0.1, 0.6667, 0.2, 0.6667, 0.2, 0.8333, 0.1, 0.8333, 0.4, 0.3333, 0.5, 0.3333, 0.5, 0.6667, 0.4, 0.6667, 0.1, 0.1667, 0.2, 0.1667, 0.2, 0.3333, 0.1, 0.3333, 0.5, 0.3333, 0.6, 0.3333, 0.6, 0.6667, 0.5, 0.6667, 0.7, 0.6667, 0.6, 0.6667, 0.6, 0.3333, 0.7, 0.3333, 0.2, 0.6667, 0.2, 0.3333, 0.2, 0.1667, 0.2, 0.8333, 0.3, 0.6667, 0.4, 0.6667, 0.4, 0.8333, 0.3, 0.8333, 0.8, 0.6667, 0.7, 0.6667, 0.7, 0.3333, 0.8, 0.3333, 0.8, 0.6667, 0.8, 0.3333, 0.9, 0.3333, 0.9, 0.6667, 0.3, 0.1667, 0.4, 0.1667, 0.4, 0.3333, 0.3, 0.3333, 0.4, 0.6667, 0.5, 0.6667, 0.5, 0.8333, 0.4, 0.8333, -1.11e-16, 0.3333, -1.11e-16, 0.6667, 0.9, 0.6667, 0.9, 0.3333, 0.1, 0.6667, -1.11e-16, 0.6667, -1.11e-16, 0.3333, 0.1, 0.3333, 0.4, 0.1667, 0.5, 0.1667, 0.5, 0.3333, 0.4, 0.3333, 0.5, 0.6667, 0.6, 0.6667, 0.6, 0.8333, 0.5, 0.8333, 0.2, 0.6667, 0.1, 0.6667, 0.1, 0.3333, 0.2, 0.3333, 0.5, 0.1667, 0.6, 0.1667, 0.6, 0.3333, 0.5, 0.3333, 0.4, 0.6667, 0.3, 0.6667, 0.3, 0.3333, 0.4, 0.3333, 1.0, 0.8333, 1.0, 0.1667, 0.9, 0.1667, 0.9, 0.8333, 0.1, 0.8333, 0.1, 0.1667, -1.11e-16, 0.1667, 1.0, 0.8333, 0.1, 0.8333, -1.11e-16, 0.8333, 1.0, 0.1667, 0.1, 0.1667, 0.2, 0.1667, 0.2, 0.8333, 0.3, 0.1667, 0.3, 0.3333, 0.3, 0.6667, 0.3, 0.8333, 0.4, 0.8333, 0.4, 0.1667, 0.3, 0.1667, 0.3, 0.8333, 0.5, 0.8333, 0.5, 0.1667, 0.4, 0.1667, 0.4, 0.8333, 0.5, 0.1667, 0.5, 0.8333, 0.6, 0.8333, 0.6, 0.1667, 0.7, 0.8333, 0.7, 0.1667, 0.6, 0.1667, 0.6, 0.8333, 0.8, 0.8333, 0.8, 0.1667, 0.7, 0.1667, 0.7, 0.8333, 0.9, 0.8333, 0.9, 0.1667, 0.8, 0.1667, 0.8, 0.8333])
me_torus_009.update()

# ---- objects
ob_ring1 = bpy.data.objects.new('ring1', me_torus)
ob_ring1_001 = bpy.data.objects.new('ring1.001', me_torus_001)
ob_ring1_002 = bpy.data.objects.new('ring1.002', me_torus_002)
ob_ring1_003 = bpy.data.objects.new('ring1.003', me_torus_003)
ob_ring1_004 = bpy.data.objects.new('ring1.004', me_torus_004)
ob_ring1_005 = bpy.data.objects.new('ring1.005', me_torus_005)
ob_ring1_006 = bpy.data.objects.new('ring1.006', me_torus_006)
ob_ring1_007 = bpy.data.objects.new('ring1.007', me_torus_007)
ob_ring1_008 = bpy.data.objects.new('ring1.008', me_torus_008)
ob_ring1_009 = bpy.data.objects.new('ring1.009', me_torus_009)

# ---- transforms, parenting, visibility, modifiers, constraints
ob_ring1.location = (0.0, 0.0, 0.0)
ob_ring1_001.location = (0.0, 0.0, 0.0)
ob_ring1_001.scale = (1.187, 1.187, 1.0)
ob_ring1_002.location = (0.0, 0.0, 0.0)
ob_ring1_002.scale = (1.405, 1.405, 1.0)
ob_ring1_003.location = (0.0, 0.0, 0.0)
ob_ring1_003.scale = (1.663, 1.663, 1.0)
ob_ring1_004.location = (0.0, 0.0, 0.0)
ob_ring1_004.scale = (1.957, 1.957, 1.0)
ob_ring1_005.location = (0.0, 0.0, 0.0)
ob_ring1_005.scale = (2.314, 2.314, 1.0)
ob_ring1_006.location = (0.0, 0.0, 0.0)
ob_ring1_006.scale = (2.748, 2.748, 1.0)
ob_ring1_007.location = (0.0, 0.0, 0.0)
ob_ring1_007.scale = (3.24, 3.24, 1.0)
ob_ring1_008.location = (0.0, 0.0, 0.0)
ob_ring1_008.scale = (3.827, 3.827, 1.0)
ob_ring1_009.location = (0.0, 0.0, 0.0)
ob_ring1_009.scale = (4.537, 4.537, 1.0)

# ---- collection membership
col_collection.objects.link(ob_ring1)
col_collection.objects.link(ob_ring1_001)
col_collection.objects.link(ob_ring1_002)
col_collection.objects.link(ob_ring1_003)
col_collection.objects.link(ob_ring1_004)
col_collection.objects.link(ob_ring1_005)
col_collection.objects.link(ob_ring1_006)
col_collection.objects.link(ob_ring1_007)
col_collection.objects.link(ob_ring1_008)
col_collection.objects.link(ob_ring1_009)

# ---- scene / render settings (as saved in the file)
scene.frame_start = 1; scene.frame_end = 250; scene.frame_set(1)
scene.render.engine = 'BLENDER_EEVEE_NEXT'
scene.cycles.sampling_pattern = 'TABULATED_SOBOL'
scene.eevee.ray_tracing_options.trace_max_roughness = 0.0
bpy.context.view_layer.update()

# ---- added for rendering (the .blend has no active camera and no usable light): camera, sun
cam_auto = bpy.data.cameras.new('AutoCamera')
cam_auto.lens = 50.0
cam_auto.sensor_width = 36.0
cam_auto.clip_end = 1000.0
ob_auto_camera = bpy.data.objects.new('AutoCamera', cam_auto)
scene.collection.objects.link(ob_auto_camera)
ob_auto_camera.location = (0.211486, -0.253784, 0.169189)
ob_auto_camera.rotation_euler = (1.09748, -7.21219e-08, 0.694738)
scene.camera = ob_auto_camera
light_auto_sun = bpy.data.lights.new('AutoSun', 'SUN')
light_auto_sun.energy = 3.0
light_auto_sun.angle = 0.0523599
ob_auto_sun = bpy.data.objects.new('AutoSun', light_auto_sun)
scene.collection.objects.link(ob_auto_sun)
ob_auto_sun.rotation_euler = (0.872665, 0.174533, 0.523599)
bpy.context.view_layer.update()

